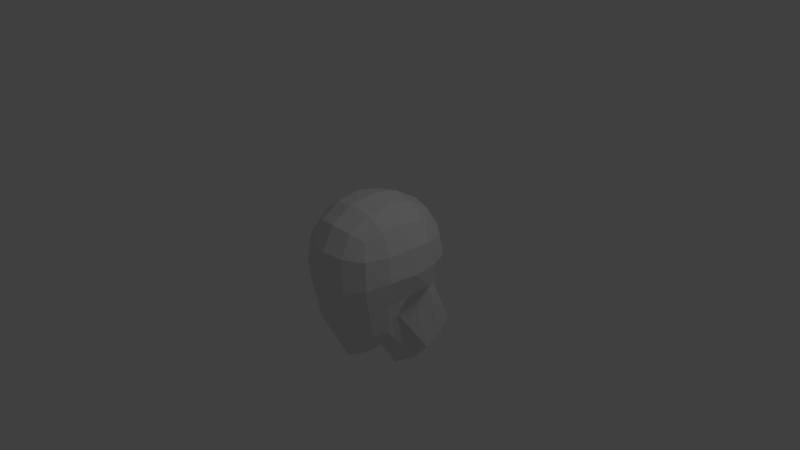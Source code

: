 # Source: Head-Mesh.blend  (saved by Blender 2.63.0; exported with 4.5.12 LTS)
import bpy
from mathutils import Matrix  # noqa: F401  (used for matrix-valued properties, if any)

bpy.ops.wm.read_factory_settings(use_empty=True)
scene = bpy.context.scene
scene.name = 'Scene'

# ---- collections
col_collection_1 = bpy.data.collections.new('Collection 1'); scene.collection.children.link(col_collection_1)

# ---- materials (node trees are filled in below, after node groups)
mat_material = bpy.data.materials.new('Material')
mat_material.alpha_threshold = 0.0
mat_material.use_transparent_shadow = False
mat_material.roughness = 0.5
mat_material.line_color = (0.0, 0.0, 0.0, 1.0)

# ---- material node trees

# ---- world
world_world = bpy.data.worlds.new('World'); scene.world = world_world
world_world.color = (0.05088, 0.05088, 0.05088)
world_world.use_sun_shadow = False
world_world.sun_shadow_jitter_overblur = 0.0
world_world.cycles.sampling_method = 'MANUAL'
world_world.cycles.sample_map_resolution = 256

# ---- cameras
cam_camera = bpy.data.cameras.new('Camera')
cam_camera.clip_end = 100.0
cam_camera.lens = 35.0
cam_camera.sensor_width = 32.0
cam_camera.sensor_height = 18.0
cam_camera.ortho_scale = 7.314
cam_camera.dof.focus_distance = 0.0
cam_camera.dof.aperture_fstop = 128.0

# ---- lights
light_lamp = bpy.data.lights.new('Lamp', 'POINT')
light_lamp.transmission_factor = 0.0
light_lamp.cutoff_distance = 30.0
light_lamp.energy = 100.0
light_lamp.shadow_buffer_clip_start = 1.001
light_lamp.shadow_soft_size = 1.0
light_lamp.shadow_maximum_resolution = 0.006
light_lamp.use_absolute_resolution = True
light_lamp.cycles.use_multiple_importance_sampling = False

# ---- meshes
me_cube = bpy.data.meshes.new('Cube')
me_cube.from_pydata([(0.3061, 0.01735, -1.13), (0.2849, -0.2367, -1.183), (0.3061, 0.02915, 0.7963), (0.2849, 0.3907, 0.7129), (0.2849, -0.3198, 0.7587), (0.7669, 0.007196, -0.005708), (0.7153, 0.3798, -0.02312), (0.7153, 0.01414, 0.3395), (0.7153, -0.3506, -0.0005737), (0.642, 0.002117, -0.3529), (0.6668, 0.3427, -0.3394), (0.6668, 0.3669, 0.2943), (0.6668, -0.3251, 0.3254), (0.5985, -0.3117, -0.3983), (0.3061, -0.7847, -0.1705), (0.2849, -0.6742, -0.7651), (0.2849, -0.7622, 0.318), (0.3061, 0.9118, -0.07326), (0.2849, 0.8733, 0.2396), (0.2849, 0.8241, -0.3741), (0.4476, 0.3103, -0.6055), (0.3787, 0.01173, -0.7009), (0.5229, -0.256, -0.823), (0.2637, 0.8307, -0.6426), (0.5229, 0.6391, -0.3339), (0.5615, 0.7034, -0.04774), (0.5229, 0.6737, 0.2428), (0.2637, -0.4796, -1.163), (0.5229, -0.5528, -0.5286), (0.5615, -0.6315, -0.05763), (0.5229, -0.599, 0.3021), (0.5229, 0.3526, 0.5589), (0.5615, 0.02125, 0.6264), (0.5229, -0.2975, 0.5953), (0.2637, 0.6966, 0.5215), (0.2637, -0.599, 0.599), (0.4446, 0.5369, -0.5293), (0.4446, -0.4341, -0.8719), (0.4446, 0.5869, 0.4476), (0.4446, -0.5091, 0.5091), (0.2916, 0.47, -1.668), (0.2673, 0.7695, -1.463), (0.4895, 0.7456, -1.291), (0.5255, 0.447, -1.386), (0.2511, 1.062, -1.306), (0.4163, 0.9695, -1.214), (-3.492e-08, 0.02984, -1.254), (-0.3061, 0.01735, -1.13), (1.772e-08, -0.2369, -1.414), (-0.2849, -0.2367, -1.183), (1.023e-07, 0.03281, 0.8525), (-4.229e-09, 0.4226, 0.7625), (1.998e-07, -0.3441, 0.8142), (-0.3061, 0.02915, 0.7963), (-0.2849, 0.3907, 0.7129), (-0.2849, -0.3198, 0.7587), (-0.7669, 0.007196, -0.005708), (-0.7153, 0.3798, -0.02312), (-0.7153, 0.01414, 0.3395), (-0.7153, -0.3506, -0.0005737), (-0.642, 0.002117, -0.3529), (-0.6668, 0.3427, -0.3394), (-0.6668, 0.3669, 0.2943), (-0.6668, -0.3251, 0.3254), (-0.5985, -0.3117, -0.3983), (2.307e-07, -0.8313, -0.2319), (-0.3061, -0.7847, -0.1705), (2.714e-07, -0.8166, 0.3368), (1.608e-07, -0.7057, -0.907), (-0.2849, -0.6742, -0.7651), (-0.2849, -0.7622, 0.318), (-1.683e-07, 0.9857, -0.08506), (-0.3061, 0.9118, -0.07326), (-1.571e-07, 0.8864, -0.4038), (-1.506e-07, 0.9454, 0.2508), (-0.2849, 0.8733, 0.2396), (-0.2849, 0.8241, -0.3741), (-0.4476, 0.3103, -0.6055), (-0.3787, 0.01173, -0.7009), (-0.5229, -0.256, -0.823), (-0.2637, 0.8307, -0.6426), (-1.229e-07, 0.8762, -0.6879), (-0.5229, 0.6391, -0.3339), (-0.5615, 0.7034, -0.04774), (-0.5229, 0.6737, 0.2428), (-0.2637, -0.4796, -1.163), (8.601e-08, -0.4956, -1.316), (-0.5229, -0.5528, -0.5286), (-0.5615, -0.6315, -0.05763), (-0.5229, -0.599, 0.3021), (-0.5229, 0.3526, 0.5589), (-0.5615, 0.02125, 0.6264), (-0.5229, -0.2975, 0.5953), (-0.2637, 0.6966, 0.5215), (-9.854e-08, 0.7518, 0.5571), (-0.2637, -0.599, 0.599), (2.632e-07, -0.6432, 0.6432), (-0.4446, 0.5369, -0.5293), (-0.4446, -0.4341, -0.8719), (-0.4446, 0.5869, 0.4476), (-0.4446, -0.5091, 0.5091), (1.421e-08, 0.3436, -1.844), (-0.2916, 0.47, -1.668), (-3.089e-08, 0.7947, -1.523), (-0.2673, 0.7695, -1.463), (-0.4895, 0.7456, -1.291), (-0.5255, 0.447, -1.386), (-0.2511, 1.062, -1.306), (-6.961e-08, 1.268, -1.278), (-0.4163, 0.9695, -1.214)], [], [(45, 44, 23, 36), (46, 0, 1, 48), (48, 1, 27, 86), (0, 21, 22, 1), (1, 22, 37, 27), (20, 21, 43, 42), (50, 2, 3, 51), (51, 3, 34, 94), (2, 32, 31, 3), (3, 31, 38, 34), (50, 52, 4, 2), (2, 4, 33, 32), (52, 96, 35, 4), (4, 35, 39, 33), (5, 9, 10, 6), (6, 10, 24, 25), (9, 21, 20, 10), (10, 20, 36, 24), (5, 6, 11, 7), (7, 11, 31, 32), (6, 25, 26, 11), (11, 26, 38, 31), (5, 7, 12, 8), (8, 12, 30, 29), (7, 32, 33, 12), (12, 33, 39, 30), (5, 8, 13, 9), (9, 13, 22, 21), (8, 29, 28, 13), (13, 28, 37, 22), (65, 68, 15, 14), (14, 15, 28, 29), (68, 86, 27, 15), (15, 27, 37, 28), (65, 14, 16, 67), (67, 16, 35, 96), (14, 29, 30, 16), (16, 30, 39, 35), (71, 74, 18, 17), (17, 18, 26, 25), (74, 94, 34, 18), (18, 34, 38, 26), (71, 17, 19, 73), (73, 19, 23, 81), (17, 25, 24, 19), (19, 24, 36, 23), (101, 103, 41, 40), (40, 41, 42, 43), (103, 108, 44, 41), (41, 44, 45, 42), (101, 40, 0, 46), (44, 108, 81, 23), (40, 43, 21, 0), (36, 20, 42, 45), (109, 97, 80, 107), (46, 48, 49, 47), (48, 86, 85, 49), (47, 49, 79, 78), (49, 85, 98, 79), (77, 105, 106, 78), (50, 51, 54, 53), (51, 94, 93, 54), (53, 54, 90, 91), (54, 93, 99, 90), (50, 53, 55, 52), (53, 91, 92, 55), (52, 55, 95, 96), (55, 92, 100, 95), (56, 57, 61, 60), (57, 83, 82, 61), (60, 61, 77, 78), (61, 82, 97, 77), (56, 58, 62, 57), (58, 91, 90, 62), (57, 62, 84, 83), (62, 90, 99, 84), (56, 59, 63, 58), (59, 88, 89, 63), (58, 63, 92, 91), (63, 89, 100, 92), (56, 60, 64, 59), (60, 78, 79, 64), (59, 64, 87, 88), (64, 79, 98, 87), (65, 66, 69, 68), (66, 88, 87, 69), (68, 69, 85, 86), (69, 87, 98, 85), (65, 67, 70, 66), (67, 96, 95, 70), (66, 70, 89, 88), (70, 95, 100, 89), (71, 72, 75, 74), (72, 83, 84, 75), (74, 75, 93, 94), (75, 84, 99, 93), (71, 73, 76, 72), (73, 81, 80, 76), (72, 76, 82, 83), (76, 80, 97, 82), (101, 102, 104, 103), (102, 106, 105, 104), (103, 104, 107, 108), (104, 105, 109, 107), (101, 46, 47, 102), (107, 80, 81, 108), (102, 47, 78, 106), (97, 109, 105, 77)])
me_cube.materials.append(mat_material)
me_cube.use_remesh_preserve_volume = False
me_cube.use_remesh_preserve_attributes = False
me_cube.use_mirror_vertex_groups = False
me_cube.update()

# ---- objects
ob_cube = bpy.data.objects.new('Cube', me_cube)
ob_lamp = bpy.data.objects.new('Lamp', light_lamp)
ob_camera = bpy.data.objects.new('Camera', cam_camera)

# ---- transforms, parenting, visibility, modifiers, constraints
ob_cube.location = (0.0, 0.0, 0.0)
ob_cube.lock_rotations_4d = False
ob_cube.empty_display_type = 'ARROWS'
ob_cube.lineart.crease_threshold = 0.0
ob_lamp.location = (4.076, 1.005, 5.904)
ob_lamp.rotation_euler = (0.6503, 0.05522, 1.866)
ob_lamp.lock_rotations_4d = False
ob_lamp.empty_display_type = 'ARROWS'
ob_lamp.color = (0.0, 0.0, 0.0, 0.0)
ob_lamp.lineart.crease_threshold = 0.0
ob_camera.location = (7.481, -6.508, 5.344)
ob_camera.rotation_euler = (1.109, 0.01082, 0.8149)
ob_camera.lock_rotations_4d = False
ob_camera.empty_display_type = 'ARROWS'
ob_camera.color = (0.0, 0.0, 0.0, 0.0)
ob_camera.display_type = 'WIRE'
ob_camera.lineart.crease_threshold = 0.0

# ---- collection membership
col_collection_1.objects.link(ob_cube)
col_collection_1.objects.link(ob_lamp)
col_collection_1.objects.link(ob_camera)

# ---- scene / render settings (as saved in the file)
scene.camera = ob_camera
scene.frame_start = 1; scene.frame_end = 250; scene.frame_set(1)
scene.render.engine = 'BLENDER_EEVEE_NEXT'
scene.render.image_settings.color_mode = 'RGB'
scene.render.image_settings.compression = 90
scene.render.resolution_percentage = 50
scene.render.dither_intensity = 0.0
scene.render.bake_margin = 2
scene.render.bake_bias = 0.0
scene.cycles.use_denoising = False
scene.cycles.samples = 10
scene.cycles.sampling_pattern = 'TABULATED_SOBOL'
scene.cycles.light_sampling_threshold = 0.0
scene.cycles.use_adaptive_sampling = False
scene.cycles.use_light_tree = False
scene.cycles.blur_glossy = 0.0
scene.cycles.volume_bounces = 1
scene.cycles.pixel_filter_type = 'GAUSSIAN'
scene.cycles.sample_clamp_indirect = 0.0
scene.view_settings.view_transform = 'Standard'
bpy.context.view_layer.update()
